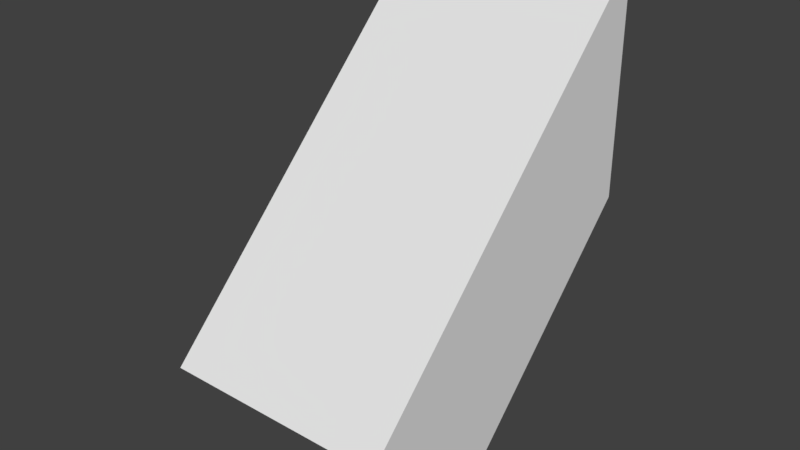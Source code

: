 # Source: A_RoofExtendedPillar_0.2x0.3x2.5.blend  (saved by Blender 2.79.0; exported with 4.5.12 LTS)
import bpy
from mathutils import Matrix  # noqa: F401  (used for matrix-valued properties, if any)

bpy.ops.wm.read_factory_settings(use_empty=True)
scene = bpy.context.scene
scene.name = 'Scene'

# ---- collections
col_collection_1 = bpy.data.collections.new('Collection 1'); scene.collection.children.link(col_collection_1)

# ---- materials (node trees are filled in below, after node groups)
mat_material = bpy.data.materials.new('Material')
mat_material.alpha_threshold = 0.0
mat_material.use_transparent_shadow = False
mat_material.roughness = 0.5
mat_material.line_color = (0.0, 0.0, 0.0, 1.0)

# ---- material node trees

# ---- world
world_world = bpy.data.worlds.new('World'); scene.world = world_world
world_world.color = (0.05088, 0.05088, 0.05088)
world_world.use_sun_shadow = False
world_world.sun_shadow_jitter_overblur = 0.0
world_world.cycles.sampling_method = 'MANUAL'

# ---- meshes
me_cube = bpy.data.meshes.new('Cube')
me_cube.from_pydata([(1.192e-07, -2.384e-07, 2.5), (-0.2, 7.451e-08, 2.5), (-4.172e-07, -0.1, 2.4), (-0.2, -0.1, 2.4), (0.0, -1.192e-07, 2.3), (-0.2, 1.937e-07, 2.3), (0.0, -0.2, 2.1), (-4.768e-07, -0.3, 2.2), (-0.2, -0.3, 2.2), (-0.2, -0.2, 2.1)], [], [(1, 5, 3), (3, 2, 0, 1), (4, 2, 7, 6), (0, 2, 4), (0, 4, 5, 1), (6, 7, 8, 9), (5, 4, 6, 9), (2, 3, 8, 7), (3, 5, 9, 8)])
me_cube.materials.append(mat_material)
me_cube.use_remesh_preserve_volume = False
me_cube.use_remesh_preserve_attributes = False
me_cube.use_mirror_vertex_groups = False
me_cube.update()

# ---- objects
ob_roofextendedpillar_0_2x0_3x2_5 = bpy.data.objects.new('RoofExtendedPillar_0.2x0.3x2.5', me_cube)

# ---- transforms, parenting, visibility, modifiers, constraints
ob_roofextendedpillar_0_2x0_3x2_5.location = (0.0, 0.0, 0.0)
ob_roofextendedpillar_0_2x0_3x2_5.lock_rotations_4d = False
ob_roofextendedpillar_0_2x0_3x2_5.empty_display_type = 'ARROWS'
ob_roofextendedpillar_0_2x0_3x2_5.lineart.crease_threshold = 0.0

# ---- collection membership
col_collection_1.objects.link(ob_roofextendedpillar_0_2x0_3x2_5)

# ---- scene / render settings (as saved in the file)
scene.frame_start = 1; scene.frame_end = 250; scene.frame_set(1)
scene.render.engine = 'BLENDER_EEVEE_NEXT'
scene.render.resolution_percentage = 50
scene.render.dither_intensity = 0.0
scene.cycles.use_denoising = False
scene.cycles.samples = 128
scene.cycles.sampling_pattern = 'TABULATED_SOBOL'
scene.cycles.use_adaptive_sampling = False
scene.cycles.use_light_tree = False
scene.cycles.blur_glossy = 0.0
scene.cycles.sample_clamp_indirect = 0.0
scene.view_settings.view_transform = 'Standard'
bpy.context.view_layer.update()

# ---- added for rendering (the .blend has no active camera and no usable light): camera, sun
cam_auto = bpy.data.cameras.new('AutoCamera')
cam_auto.lens = 50.0
cam_auto.sensor_width = 36.0
cam_auto.clip_end = 1000.0
ob_auto_camera = bpy.data.objects.new('AutoCamera', cam_auto)
scene.collection.objects.link(ob_auto_camera)
ob_auto_camera.location = (0.398249, -0.747899, 2.6986)
ob_auto_camera.rotation_euler = (1.09748, -7.21219e-08, 0.694738)
scene.camera = ob_auto_camera
light_auto_sun = bpy.data.lights.new('AutoSun', 'SUN')
light_auto_sun.energy = 3.0
light_auto_sun.angle = 0.0523599
ob_auto_sun = bpy.data.objects.new('AutoSun', light_auto_sun)
scene.collection.objects.link(ob_auto_sun)
ob_auto_sun.rotation_euler = (0.872665, 0.174533, 0.523599)
bpy.context.view_layer.update()
